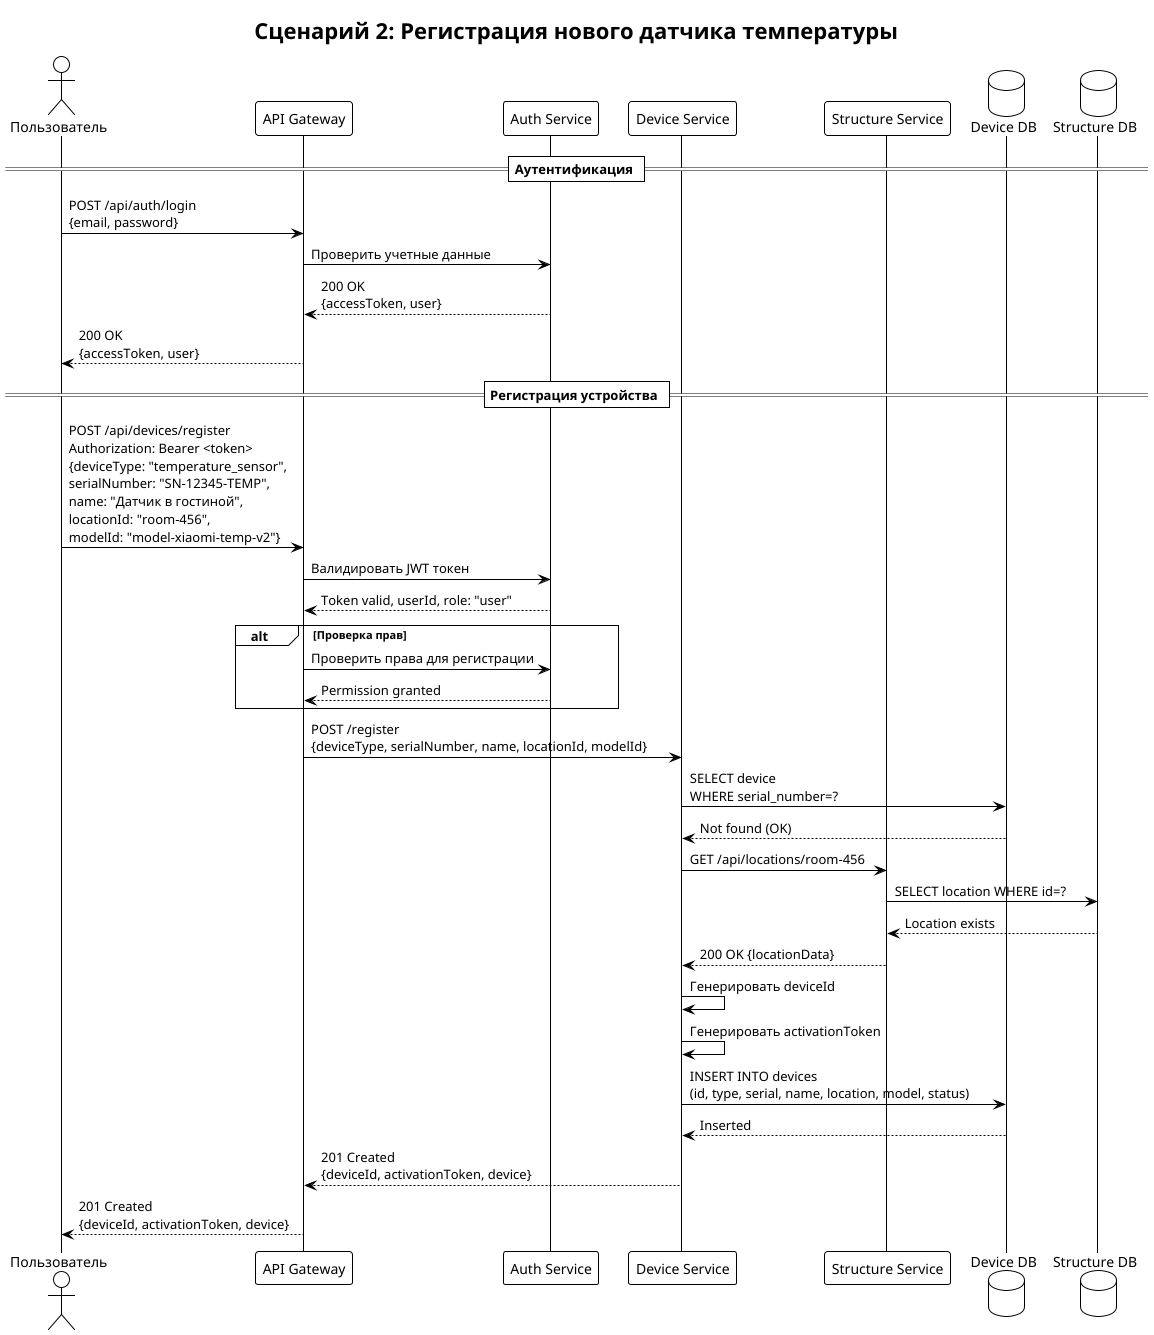

The diagram above was rendered by PlantUML. Its source (embedded in the PNG):
@startuml
!theme plain
title Сценарий 2: Регистрация нового датчика температуры

actor "Пользователь" as User
participant "API Gateway" as Gateway
participant "Auth Service" as Auth
participant "Device Service" as Device
participant "Structure Service" as Structure
database "Device DB" as DeviceDB
database "Structure DB" as StructureDB

== Аутентификация ==
User -> Gateway: POST /api/auth/login\n{email, password}
Gateway -> Auth: Проверить учетные данные
Auth --> Gateway: 200 OK\n{accessToken, user}
Gateway --> User: 200 OK\n{accessToken, user}

== Регистрация устройства ==
User -> Gateway: POST /api/devices/register\nAuthorization: Bearer <token>\n{deviceType: "temperature_sensor",\nserialNumber: "SN-12345-TEMP",\nname: "Датчик в гостиной",\nlocationId: "room-456",\nmodelId: "model-xiaomi-temp-v2"}

Gateway -> Auth: Валидировать JWT токен
Auth --> Gateway: Token valid, userId, role: "user"

alt Проверка прав
    Gateway -> Auth: Проверить права для регистрации
    Auth --> Gateway: Permission granted
end

Gateway -> Device: POST /register\n{deviceType, serialNumber, name, locationId, modelId}

Device -> DeviceDB: SELECT device\nWHERE serial_number=?
DeviceDB --> Device: Not found (OK)

Device -> Structure: GET /api/locations/room-456
Structure -> StructureDB: SELECT location WHERE id=?
StructureDB --> Structure: Location exists
Structure --> Device: 200 OK {locationData}

Device -> Device: Генерировать deviceId
Device -> Device: Генерировать activationToken

Device -> DeviceDB: INSERT INTO devices\n(id, type, serial, name, location, model, status)
DeviceDB --> Device: Inserted

Device --> Gateway: 201 Created\n{deviceId, activationToken, device}
Gateway --> User: 201 Created\n{deviceId, activationToken, device}

@enduml